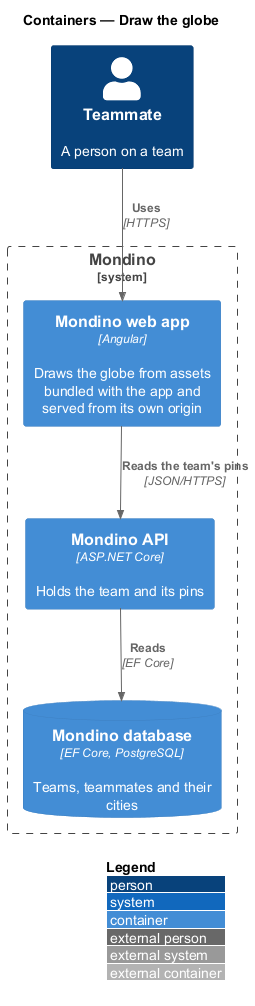

The diagram above was rendered by PlantUML. Its source (embedded in the PNG):
@startuml
!include <C4/C4_Container>
LAYOUT_WITH_LEGEND()
title Containers — Draw the globe

Person(teammate, "Teammate", "A person on a team")
System_Boundary(mondino, "Mondino") {
  Container(spa, "Mondino web app", "Angular", "Draws the globe from assets bundled with the app and served from its own origin")
  Container(api, "Mondino API", "ASP.NET Core", "Holds the team and its pins")
  ContainerDb(db, "Mondino database", "EF Core, PostgreSQL", "Teams, teammates and their cities")
}
Rel(teammate, spa, "Uses", "HTTPS")
Rel(spa, api, "Reads the team's pins", "JSON/HTTPS")
Rel(api, db, "Reads", "EF Core")
@enduml